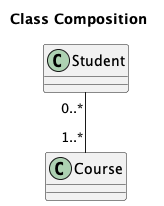

The diagram above was rendered by PlantUML. Its source (embedded in the PNG):
@startuml

title "Class Composition"

class Student
class Course

Student "0..*" -- "1..*" Course

@enduml